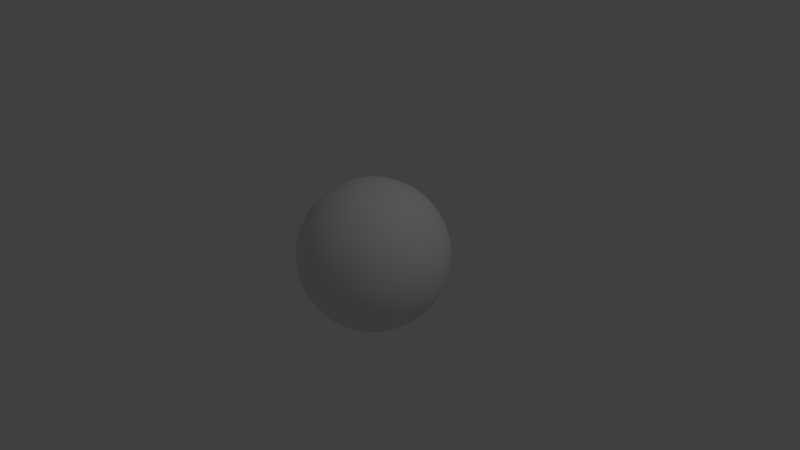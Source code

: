 # Source: earth.blend  (saved by Blender 2.69.0; exported with 4.5.12 LTS)
import bpy
from mathutils import Matrix  # noqa: F401  (used for matrix-valued properties, if any)

bpy.ops.wm.read_factory_settings(use_empty=True)
scene = bpy.context.scene
scene.name = 'Scene'

# ---- collections
col_collection_1 = bpy.data.collections.new('Collection 1'); scene.collection.children.link(col_collection_1)

# ---- materials (node trees are filled in below, after node groups)
mat_material_001 = bpy.data.materials.new('Material.001')
mat_material_001.alpha_threshold = 0.0
mat_material_001.use_transparent_shadow = False
mat_material_001.roughness = 0.5
mat_material_001.line_color = (0.0, 0.0, 0.0, 1.0)

# ---- material node trees

# ---- world
world_world = bpy.data.worlds.new('World'); scene.world = world_world
world_world.color = (0.05088, 0.05088, 0.05088)
world_world.use_sun_shadow = False
world_world.sun_shadow_jitter_overblur = 0.0
world_world.cycles.sampling_method = 'MANUAL'
world_world.cycles.sample_map_resolution = 256

# ---- cameras
cam_camera = bpy.data.cameras.new('Camera')
cam_camera.clip_end = 100.0
cam_camera.lens = 35.0
cam_camera.sensor_width = 32.0
cam_camera.sensor_height = 18.0
cam_camera.ortho_scale = 7.314
cam_camera.dof.focus_distance = 0.0
cam_camera.dof.aperture_fstop = 128.0

# ---- lights
light_lamp = bpy.data.lights.new('Lamp', 'POINT')
light_lamp.transmission_factor = 0.0
light_lamp.cutoff_distance = 30.0
light_lamp.energy = 100.0
light_lamp.shadow_buffer_clip_start = 1.001
light_lamp.shadow_soft_size = 0.1
light_lamp.shadow_maximum_resolution = 0.006
light_lamp.use_absolute_resolution = True
light_lamp.cycles.use_multiple_importance_sampling = False

# ---- meshes
me_sphere = bpy.data.meshes.new('Sphere')
me_sphere.from_pydata([(-0.1951, 0.0, 0.9808), (-0.3827, 0.0, 0.9239), (-0.5556, 0.0, 0.8315), (-0.7071, 0.0, 0.7071), (-0.8315, 0.0, 0.5556), (-0.9239, 0.0, 0.3827), (-0.9808, 0.0, 0.1951), (-1.0, 0.0, 7.55e-08), (-0.9808, 0.0, -0.1951), (-0.9239, 0.0, -0.3827), (-0.8315, 0.0, -0.5556), (-0.7071, 0.0, -0.7071), (-0.5556, 0.0, -0.8315), (-0.3827, 0.0, -0.9239), (-0.1951, 0.0, -0.9808), (-0.1913, 0.03806, 0.9808), (-0.3753, 0.07466, 0.9239), (-0.5449, 0.1084, 0.8315), (-0.6935, 0.1379, 0.7071), (-0.8155, 0.1622, 0.5556), (-0.9061, 0.1802, 0.3827), (-0.9619, 0.1913, 0.1951), (-0.9808, 0.1951, 7.55e-08), (-0.9619, 0.1913, -0.1951), (-0.9061, 0.1802, -0.3827), (-0.8155, 0.1622, -0.5556), (-0.6935, 0.1379, -0.7071), (-0.5449, 0.1084, -0.8315), (-0.3753, 0.07466, -0.9239), (-0.1913, 0.03806, -0.9808), (-0.1802, 0.07466, 0.9808), (-0.3536, 0.1464, 0.9239), (-0.5133, 0.2126, 0.8315), (-0.6533, 0.2706, 0.7071), (-0.7682, 0.3182, 0.5556), (-0.8536, 0.3536, 0.3827), (-0.9061, 0.3753, 0.1951), (-0.9239, 0.3827, 7.55e-08), (-0.9061, 0.3753, -0.1951), (-0.8536, 0.3536, -0.3827), (-0.7682, 0.3182, -0.5556), (-0.6533, 0.2706, -0.7071), (-0.5133, 0.2126, -0.8315), (-0.3536, 0.1464, -0.9239), (-0.1802, 0.07466, -0.9808), (-0.1622, 0.1084, 0.9808), (-0.3182, 0.2126, 0.9239), (-0.4619, 0.3087, 0.8315), (-0.5879, 0.3928, 0.7071), (-0.6913, 0.4619, 0.5556), (-0.7682, 0.5133, 0.3827), (-0.8155, 0.5449, 0.1951), (-0.8315, 0.5556, 7.55e-08), (-0.8155, 0.5449, -0.1951), (-0.7682, 0.5133, -0.3827), (-0.6913, 0.4619, -0.5556), (-0.5879, 0.3928, -0.7071), (-0.4619, 0.3087, -0.8315), (-0.3182, 0.2126, -0.9239), (-0.1622, 0.1084, -0.9808), (-0.1379, 0.1379, 0.9808), (-0.2706, 0.2706, 0.9239), (-0.3928, 0.3928, 0.8315), (-0.5, 0.5, 0.7071), (-0.5879, 0.5879, 0.5556), (-0.6533, 0.6533, 0.3827), (-0.6935, 0.6935, 0.1951), (-0.7071, 0.7071, 7.55e-08), (-0.6935, 0.6935, -0.1951), (-0.6533, 0.6533, -0.3827), (-0.5879, 0.5879, -0.5556), (-0.5, 0.5, -0.7071), (-0.3928, 0.3928, -0.8315), (-0.2706, 0.2706, -0.9239), (-0.1379, 0.1379, -0.9808), (-0.1084, 0.1622, 0.9808), (-0.2126, 0.3182, 0.9239), (-0.3087, 0.4619, 0.8315), (-0.3928, 0.5879, 0.7071), (-0.4619, 0.6913, 0.5556), (-0.5133, 0.7682, 0.3827), (-0.5449, 0.8155, 0.1951), (-0.5556, 0.8315, 7.55e-08), (-0.5449, 0.8155, -0.1951), (-0.5133, 0.7682, -0.3827), (-0.4619, 0.6913, -0.5556), (-0.3928, 0.5879, -0.7071), (-0.3087, 0.4619, -0.8315), (-0.2126, 0.3182, -0.9239), (-0.1084, 0.1622, -0.9808), (-0.07466, 0.1802, 0.9808), (-0.1464, 0.3536, 0.9239), (-0.2126, 0.5133, 0.8315), (-0.2706, 0.6533, 0.7071), (-0.3182, 0.7682, 0.5556), (-0.3536, 0.8536, 0.3827), (-0.3753, 0.9061, 0.1951), (-0.3827, 0.9239, 7.55e-08), (-0.3753, 0.9061, -0.1951), (-0.3536, 0.8536, -0.3827), (-0.3182, 0.7682, -0.5556), (-0.2706, 0.6533, -0.7071), (-0.2126, 0.5133, -0.8315), (-0.1464, 0.3536, -0.9239), (-0.07466, 0.1802, -0.9808), (-0.03806, 0.1913, 0.9808), (-0.07466, 0.3753, 0.9239), (-0.1084, 0.5449, 0.8315), (-0.1379, 0.6935, 0.7071), (-0.1622, 0.8155, 0.5556), (-0.1802, 0.9061, 0.3827), (-0.1913, 0.9619, 0.1951), (-0.1951, 0.9808, 7.55e-08), (-0.1913, 0.9619, -0.1951), (-0.1802, 0.9061, -0.3827), (-0.1622, 0.8155, -0.5556), (-0.1379, 0.6935, -0.7071), (-0.1084, 0.5449, -0.8315), (-0.07466, 0.3753, -0.9239), (-0.03806, 0.1913, -0.9808), (3.266e-07, 0.1951, 0.9808), (3.192e-07, 0.3827, 0.9239), (3.117e-07, 0.5556, 0.8315), (3.192e-07, 0.7071, 0.7071), (3.341e-07, 0.8315, 0.5556), (2.745e-07, 0.9239, 0.3827), (3.937e-07, 0.9808, 0.1951), (3.788e-07, 1.0, 7.55e-08), (3.937e-07, 0.9808, -0.1951), (2.298e-07, 0.9239, -0.3827), (3.341e-07, 0.8315, -0.5556), (3.192e-07, 0.7071, -0.7071), (3.415e-07, 0.5556, -0.8315), (3.043e-07, 0.3827, -0.9239), (3.08e-07, 0.1951, -0.9808), (0.03806, 0.1913, 0.9808), (0.07466, 0.3753, 0.9239), (0.1084, 0.5449, 0.8315), (0.138, 0.6935, 0.7071), (0.1622, 0.8155, 0.5556), (0.1802, 0.9061, 0.3827), (0.1913, 0.9619, 0.1951), (0.1951, 0.9808, 7.55e-08), (0.1913, 0.9619, -0.1951), (0.1802, 0.9061, -0.3827), (0.1622, 0.8155, -0.5556), (0.138, 0.6935, -0.7071), (0.1084, 0.5449, -0.8315), (0.07466, 0.3753, -0.9239), (0.03806, 0.1913, -0.9808), (0.07466, 0.1802, 0.9808), (0.1464, 0.3536, 0.9239), (0.2126, 0.5133, 0.8315), (0.2706, 0.6533, 0.7071), (0.3182, 0.7682, 0.5556), (0.3536, 0.8536, 0.3827), (0.3753, 0.9061, 0.1951), (0.3827, 0.9239, 7.55e-08), (0.3753, 0.9061, -0.1951), (0.3536, 0.8536, -0.3827), (0.3182, 0.7682, -0.5556), (0.2706, 0.6533, -0.7071), (0.2126, 0.5133, -0.8315), (0.1464, 0.3536, -0.9239), (0.07466, 0.1802, -0.9808), (0.1084, 0.1622, 0.9808), (0.2126, 0.3182, 0.9239), (0.3087, 0.4619, 0.8315), (0.3928, 0.5879, 0.7071), (0.4619, 0.6913, 0.5556), (0.5133, 0.7682, 0.3827), (0.5449, 0.8155, 0.1951), (0.5556, 0.8315, 7.55e-08), (0.5449, 0.8155, -0.1951), (0.5133, 0.7682, -0.3827), (0.4619, 0.6913, -0.5556), (0.3928, 0.5879, -0.7071), (0.3087, 0.4619, -0.8315), (0.2126, 0.3182, -0.9239), (0.1084, 0.1622, -0.9808), (0.138, 0.1379, 0.9808), (0.2706, 0.2706, 0.9239), (0.3928, 0.3928, 0.8315), (0.5, 0.5, 0.7071), (0.5879, 0.5879, 0.5556), (0.6533, 0.6533, 0.3827), (0.6935, 0.6935, 0.1951), (0.7071, 0.7071, 7.55e-08), (0.6935, 0.6935, -0.1951), (0.6533, 0.6533, -0.3827), (0.5879, 0.5879, -0.5556), (0.5, 0.5, -0.7071), (0.3928, 0.3928, -0.8315), (0.2706, 0.2706, -0.9239), (0.138, 0.1379, -0.9808), (0.1622, 0.1084, 0.9808), (0.3182, 0.2126, 0.9239), (0.4619, 0.3087, 0.8315), (0.5879, 0.3928, 0.7071), (0.6913, 0.4619, 0.5556), (0.7682, 0.5133, 0.3827), (0.8155, 0.5449, 0.1951), (0.8315, 0.5556, 7.55e-08), (0.8155, 0.5449, -0.1951), (0.7682, 0.5133, -0.3827), (0.6913, 0.4619, -0.5556), (0.5879, 0.3928, -0.7071), (0.4619, 0.3087, -0.8315), (0.3182, 0.2126, -0.9239), (0.1622, 0.1084, -0.9808), (0.1802, 0.07466, 0.9808), (0.3536, 0.1464, 0.9239), (0.5133, 0.2126, 0.8315), (0.6533, 0.2706, 0.7071), (0.7682, 0.3182, 0.5556), (0.8536, 0.3536, 0.3827), (0.9061, 0.3753, 0.1951), (0.9239, 0.3827, 7.55e-08), (0.9061, 0.3753, -0.1951), (0.8536, 0.3536, -0.3827), (0.7682, 0.3182, -0.5556), (0.6533, 0.2706, -0.7071), (0.5133, 0.2126, -0.8315), (0.3536, 0.1464, -0.9239), (0.1802, 0.07466, -0.9808), (0.1913, 0.03806, 0.9808), (0.3753, 0.07466, 0.9239), (0.5449, 0.1084, 0.8315), (0.6935, 0.1379, 0.7071), (0.8155, 0.1622, 0.5556), (0.9061, 0.1802, 0.3827), (0.9619, 0.1913, 0.1951), (0.9808, 0.1951, 7.55e-08), (0.9619, 0.1913, -0.1951), (0.9061, 0.1802, -0.3827), (0.8155, 0.1622, -0.5556), (0.6935, 0.1379, -0.7071), (0.5449, 0.1084, -0.8315), (0.3753, 0.07466, -0.9239), (0.1913, 0.03806, -0.9808), (0.1951, -7.212e-09, 0.9808), (0.3827, 4.122e-08, 0.9239), (0.5556, 2.632e-08, 0.8315), (0.7071, -2.584e-08, 0.7071), (0.8315, -8.544e-08, 0.5556), (0.9239, 6.357e-08, 0.3827), (0.9808, -8.544e-08, 0.1951), (1.0, -1.003e-07, 7.55e-08), (0.9808, -8.544e-08, -0.1951), (0.9239, 6.357e-08, -0.3827), (0.8315, -8.544e-08, -0.5556), (0.7071, -2.584e-08, -0.7071), (0.5556, -1.094e-08, -0.8315), (0.3827, 3.964e-09, -0.9239), (0.1951, 3.964e-09, -0.9808), (0.1913, -0.03806, 0.9808), (0.3753, -0.07466, 0.9239), (0.5449, -0.1084, 0.8315), (0.6935, -0.1379, 0.7071), (0.8155, -0.1622, 0.5556), (0.9061, -0.1802, 0.3827), (0.9619, -0.1913, 0.1951), (0.9808, -0.1951, 7.55e-08), (0.9619, -0.1913, -0.1951), (0.9061, -0.1802, -0.3827), (0.8155, -0.1622, -0.5556), (0.6935, -0.1379, -0.7071), (0.5449, -0.1084, -0.8315), (0.3753, -0.07466, -0.9239), (0.1913, -0.03806, -0.9808), (0.1802, -0.07466, 0.9808), (0.3536, -0.1464, 0.9239), (0.5133, -0.2126, 0.8315), (0.6533, -0.2706, 0.7071), (0.7682, -0.3182, 0.5556), (0.8536, -0.3536, 0.3827), (0.9061, -0.3753, 0.1951), (0.9239, -0.3827, 7.55e-08), (0.9061, -0.3753, -0.1951), (0.8536, -0.3536, -0.3827), (0.7682, -0.3182, -0.5556), (0.6533, -0.2706, -0.7071), (0.5133, -0.2126, -0.8315), (0.3536, -0.1464, -0.9239), (0.1802, -0.07466, -0.9808), (0.1622, -0.1084, 0.9808), (0.3182, -0.2126, 0.9239), (0.4619, -0.3087, 0.8315), (0.5879, -0.3928, 0.7071), (0.6913, -0.4619, 0.5556), (0.7682, -0.5133, 0.3827), (0.8155, -0.5449, 0.1951), (0.8315, -0.5556, 7.55e-08), (0.8155, -0.5449, -0.1951), (0.7682, -0.5133, -0.3827), (0.6913, -0.4619, -0.5556), (0.5879, -0.3928, -0.7071), (0.4619, -0.3087, -0.8315), (0.3182, -0.2126, -0.9239), (0.1622, -0.1084, -0.9808), (0.138, -0.1379, 0.9808), (0.2706, -0.2706, 0.9239), (0.3928, -0.3928, 0.8315), (0.5, -0.5, 0.7071), (0.5879, -0.5879, 0.5556), (0.6533, -0.6533, 0.3827), (0.6935, -0.6935, 0.1951), (0.7071, -0.7071, 7.55e-08), (0.6935, -0.6935, -0.1951), (0.6533, -0.6533, -0.3827), (0.5879, -0.5879, -0.5556), (0.5, -0.5, -0.7071), (0.3928, -0.3928, -0.8315), (0.2706, -0.2706, -0.9239), (0.1379, -0.1379, -0.9808), (0.1084, -0.1622, 0.9808), (0.2126, -0.3182, 0.9239), (0.3087, -0.4619, 0.8315), (0.3928, -0.5879, 0.7071), (0.4619, -0.6913, 0.5556), (0.5133, -0.7682, 0.3827), (0.5449, -0.8155, 0.1951), (0.5556, -0.8315, 7.55e-08), (0.5449, -0.8155, -0.1951), (0.5133, -0.7682, -0.3827), (0.4619, -0.6913, -0.5556), (0.3928, -0.5879, -0.7071), (0.3087, -0.4619, -0.8315), (0.2126, -0.3182, -0.9239), (0.1084, -0.1622, -0.9808), (3.258e-07, 0.0, -1.0), (0.07466, -0.1802, 0.9808), (0.1464, -0.3536, 0.9239), (0.2126, -0.5133, 0.8315), (0.2706, -0.6533, 0.7071), (0.3182, -0.7682, 0.5556), (0.3536, -0.8536, 0.3827), (0.3753, -0.9061, 0.1951), (0.3827, -0.9239, 7.55e-08), (0.3753, -0.9061, -0.1951), (0.3536, -0.8536, -0.3827), (0.3182, -0.7682, -0.5556), (0.2706, -0.6533, -0.7071), (0.2126, -0.5133, -0.8315), (0.1464, -0.3536, -0.9239), (0.07466, -0.1802, -0.9808), (0.03806, -0.1913, 0.9808), (0.07466, -0.3753, 0.9239), (0.1084, -0.5449, 0.8315), (0.1379, -0.6935, 0.7071), (0.1622, -0.8155, 0.5556), (0.1802, -0.9061, 0.3827), (0.1913, -0.9619, 0.1951), (0.1951, -0.9808, 7.55e-08), (0.1913, -0.9619, -0.1951), (0.1802, -0.9061, -0.3827), (0.1622, -0.8155, -0.5556), (0.1379, -0.6935, -0.7071), (0.1084, -0.5449, -0.8315), (0.07466, -0.3753, -0.9239), (0.03806, -0.1913, -0.9808), (3.117e-07, -0.1951, 0.9808), (2.819e-07, -0.3827, 0.9239), (2.819e-07, -0.5556, 0.8315), (1.851e-07, -0.7071, 0.7071), (1.404e-07, -0.8315, 0.5556), (3.192e-07, -0.9239, 0.3827), (9.567e-08, -0.9808, 0.1951), (1.404e-07, -1.0, 7.55e-08), (9.567e-08, -0.9808, -0.1951), (3.192e-07, -0.9239, -0.3827), (1.404e-07, -0.8315, -0.5556), (1.851e-07, -0.7071, -0.7071), (2.596e-07, -0.5556, -0.8315), (2.521e-07, -0.3827, -0.9239), (3.155e-07, -0.1951, -0.9808), (-0.03806, -0.1913, 0.9808), (-0.07466, -0.3753, 0.9239), (-0.1084, -0.5449, 0.8315), (-0.1379, -0.6935, 0.7071), (-0.1622, -0.8155, 0.5556), (-0.1802, -0.9061, 0.3827), (-0.1913, -0.9619, 0.1951), (-0.1951, -0.9808, 7.55e-08), (-0.1913, -0.9619, -0.1951), (-0.1802, -0.9061, -0.3827), (-0.1622, -0.8155, -0.5556), (-0.1379, -0.6935, -0.7071), (-0.1084, -0.5449, -0.8315), (-0.07466, -0.3753, -0.9239), (-0.03806, -0.1913, -0.9808), (-0.07466, -0.1802, 0.9808), (-0.1464, -0.3536, 0.9239), (-0.2126, -0.5133, 0.8315), (-0.2706, -0.6533, 0.7071), (-0.3182, -0.7682, 0.5556), (-0.3536, -0.8536, 0.3827), (-0.3753, -0.9061, 0.1951), (-0.3827, -0.9239, 7.55e-08), (-0.3753, -0.9061, -0.1951), (-0.3536, -0.8536, -0.3827), (-0.3182, -0.7682, -0.5556), (-0.2706, -0.6533, -0.7071), (-0.2126, -0.5133, -0.8315), (-0.1464, -0.3536, -0.9239), (-0.07466, -0.1802, -0.9808), (-0.1084, -0.1622, 0.9808), (-0.2126, -0.3182, 0.9239), (-0.3087, -0.4619, 0.8315), (-0.3928, -0.5879, 0.7071), (-0.4619, -0.6913, 0.5556), (-0.5133, -0.7682, 0.3827), (-0.5449, -0.8155, 0.1951), (-0.5556, -0.8315, 7.55e-08), (-0.5449, -0.8155, -0.1951), (-0.5133, -0.7682, -0.3827), (-0.4619, -0.6913, -0.5556), (-0.3928, -0.5879, -0.7071), (-0.3087, -0.4619, -0.8315), (-0.2126, -0.3182, -0.9239), (-0.1084, -0.1622, -0.9808), (-0.1379, -0.1379, 0.9808), (-0.2706, -0.2706, 0.9239), (-0.3928, -0.3928, 0.8315), (-0.5, -0.5, 0.7071), (-0.5879, -0.5879, 0.5556), (-0.6533, -0.6533, 0.3827), (-0.6935, -0.6935, 0.1951), (-0.7071, -0.7071, 7.55e-08), (-0.6935, -0.6935, -0.1951), (-0.6533, -0.6533, -0.3827), (-0.5879, -0.5879, -0.5556), (-0.5, -0.5, -0.7071), (-0.3928, -0.3928, -0.8315), (-0.2706, -0.2706, -0.9239), (-0.1379, -0.1379, -0.9808), (-0.1622, -0.1084, 0.9808), (-0.3182, -0.2126, 0.9239), (-0.4619, -0.3087, 0.8315), (-0.5879, -0.3928, 0.7071), (-0.6913, -0.4619, 0.5556), (-0.7682, -0.5133, 0.3827), (-0.8155, -0.5449, 0.1951), (-0.8315, -0.5556, 7.55e-08), (-0.8155, -0.5449, -0.1951), (-0.7682, -0.5133, -0.3827), (-0.6913, -0.4619, -0.5556), (-0.5879, -0.3928, -0.7071), (-0.4619, -0.3087, -0.8315), (-0.3182, -0.2126, -0.9239), (-0.1622, -0.1084, -0.9808), (2.48e-08, -1.247e-07, 1.0), (-0.1802, -0.07466, 0.9808), (-0.3536, -0.1464, 0.9239), (-0.5133, -0.2126, 0.8315), (-0.6533, -0.2706, 0.7071), (-0.7682, -0.3182, 0.5556), (-0.8536, -0.3536, 0.3827), (-0.9061, -0.3753, 0.1951), (-0.9239, -0.3827, 7.55e-08), (-0.9061, -0.3753, -0.1951), (-0.8536, -0.3536, -0.3827), (-0.7682, -0.3182, -0.5556), (-0.6533, -0.2706, -0.7071), (-0.5133, -0.2126, -0.8315), (-0.3536, -0.1464, -0.9239), (-0.1802, -0.07466, -0.9808), (-0.1913, -0.03806, 0.9808), (-0.3753, -0.07466, 0.9239), (-0.5449, -0.1084, 0.8315), (-0.6935, -0.1379, 0.7071), (-0.8155, -0.1622, 0.5556), (-0.9061, -0.1802, 0.3827), (-0.9619, -0.1913, 0.1951), (-0.9808, -0.1951, 7.55e-08), (-0.9619, -0.1913, -0.1951), (-0.9061, -0.1802, -0.3827), (-0.8155, -0.1622, -0.5556), (-0.6935, -0.1379, -0.7071), (-0.5449, -0.1084, -0.8315), (-0.3753, -0.07466, -0.9239), (-0.1913, -0.03806, -0.9808)], [], [(10, 9, 24, 25), (8, 7, 22, 23), (6, 5, 20, 21), (4, 3, 18, 19), (2, 1, 16, 17), (13, 12, 27, 28), (11, 10, 25, 26), (9, 8, 23, 24), (7, 6, 21, 22), (5, 4, 19, 20), (3, 2, 17, 18), (14, 13, 28, 29), (1, 0, 15, 16), (12, 11, 26, 27), (20, 19, 34, 35), (18, 17, 32, 33), (29, 28, 43, 44), (16, 15, 30, 31), (27, 26, 41, 42), (25, 24, 39, 40), (23, 22, 37, 38), (21, 20, 35, 36), (19, 18, 33, 34), (17, 16, 31, 32), (28, 27, 42, 43), (26, 25, 40, 41), (24, 23, 38, 39), (22, 21, 36, 37), (35, 34, 49, 50), (33, 32, 47, 48), (44, 43, 58, 59), (31, 30, 45, 46), (42, 41, 56, 57), (40, 39, 54, 55), (38, 37, 52, 53), (36, 35, 50, 51), (34, 33, 48, 49), (32, 31, 46, 47), (43, 42, 57, 58), (41, 40, 55, 56), (39, 38, 53, 54), (37, 36, 51, 52), (50, 49, 64, 65), (48, 47, 62, 63), (59, 58, 73, 74), (46, 45, 60, 61), (57, 56, 71, 72), (55, 54, 69, 70), (53, 52, 67, 68), (51, 50, 65, 66), (49, 48, 63, 64), (47, 46, 61, 62), (58, 57, 72, 73), (56, 55, 70, 71), (54, 53, 68, 69), (52, 51, 66, 67), (65, 64, 79, 80), (63, 62, 77, 78), (74, 73, 88, 89), (61, 60, 75, 76), (72, 71, 86, 87), (70, 69, 84, 85), (68, 67, 82, 83), (66, 65, 80, 81), (64, 63, 78, 79), (62, 61, 76, 77), (73, 72, 87, 88), (71, 70, 85, 86), (69, 68, 83, 84), (67, 66, 81, 82), (80, 79, 94, 95), (78, 77, 92, 93), (89, 88, 103, 104), (76, 75, 90, 91), (87, 86, 101, 102), (85, 84, 99, 100), (83, 82, 97, 98), (81, 80, 95, 96), (79, 78, 93, 94), (77, 76, 91, 92), (88, 87, 102, 103), (86, 85, 100, 101), (84, 83, 98, 99), (82, 81, 96, 97), (95, 94, 109, 110), (93, 92, 107, 108), (104, 103, 118, 119), (91, 90, 105, 106), (102, 101, 116, 117), (100, 99, 114, 115), (98, 97, 112, 113), (96, 95, 110, 111), (94, 93, 108, 109), (92, 91, 106, 107), (103, 102, 117, 118), (101, 100, 115, 116), (99, 98, 113, 114), (97, 96, 111, 112), (110, 109, 124, 125), (108, 107, 122, 123), (119, 118, 133, 134), (106, 105, 120, 121), (117, 116, 131, 132), (115, 114, 129, 130), (113, 112, 127, 128), (111, 110, 125, 126), (109, 108, 123, 124), (107, 106, 121, 122), (118, 117, 132, 133), (116, 115, 130, 131), (114, 113, 128, 129), (112, 111, 126, 127), (125, 124, 139, 140), (123, 122, 137, 138), (134, 133, 148, 149), (121, 120, 135, 136), (132, 131, 146, 147), (130, 129, 144, 145), (128, 127, 142, 143), (126, 125, 140, 141), (124, 123, 138, 139), (122, 121, 136, 137), (133, 132, 147, 148), (131, 130, 145, 146), (129, 128, 143, 144), (127, 126, 141, 142), (140, 139, 154, 155), (138, 137, 152, 153), (149, 148, 163, 164), (136, 135, 150, 151), (147, 146, 161, 162), (145, 144, 159, 160), (143, 142, 157, 158), (141, 140, 155, 156), (139, 138, 153, 154), (137, 136, 151, 152), (148, 147, 162, 163), (146, 145, 160, 161), (144, 143, 158, 159), (142, 141, 156, 157), (155, 154, 169, 170), (153, 152, 167, 168), (164, 163, 178, 179), (151, 150, 165, 166), (162, 161, 176, 177), (160, 159, 174, 175), (158, 157, 172, 173), (156, 155, 170, 171), (154, 153, 168, 169), (152, 151, 166, 167), (163, 162, 177, 178), (161, 160, 175, 176), (159, 158, 173, 174), (157, 156, 171, 172), (170, 169, 184, 185), (168, 167, 182, 183), (179, 178, 193, 194), (166, 165, 180, 181), (177, 176, 191, 192), (175, 174, 189, 190), (173, 172, 187, 188), (171, 170, 185, 186), (169, 168, 183, 184), (167, 166, 181, 182), (178, 177, 192, 193), (176, 175, 190, 191), (174, 173, 188, 189), (172, 171, 186, 187), (185, 184, 199, 200), (183, 182, 197, 198), (194, 193, 208, 209), (181, 180, 195, 196), (192, 191, 206, 207), (190, 189, 204, 205), (188, 187, 202, 203), (186, 185, 200, 201), (184, 183, 198, 199), (182, 181, 196, 197), (193, 192, 207, 208), (191, 190, 205, 206), (189, 188, 203, 204), (187, 186, 201, 202), (200, 199, 214, 215), (198, 197, 212, 213), (209, 208, 223, 224), (196, 195, 210, 211), (207, 206, 221, 222), (205, 204, 219, 220), (203, 202, 217, 218), (201, 200, 215, 216), (199, 198, 213, 214), (197, 196, 211, 212), (208, 207, 222, 223), (206, 205, 220, 221), (204, 203, 218, 219), (202, 201, 216, 217), (215, 214, 229, 230), (213, 212, 227, 228), (224, 223, 238, 239), (211, 210, 225, 226), (222, 221, 236, 237), (220, 219, 234, 235), (218, 217, 232, 233), (216, 215, 230, 231), (214, 213, 228, 229), (212, 211, 226, 227), (223, 222, 237, 238), (221, 220, 235, 236), (219, 218, 233, 234), (217, 216, 231, 232), (230, 229, 244, 245), (228, 227, 242, 243), (239, 238, 253, 254), (226, 225, 240, 241), (237, 236, 251, 252), (235, 234, 249, 250), (233, 232, 247, 248), (231, 230, 245, 246), (229, 228, 243, 244), (227, 226, 241, 242), (238, 237, 252, 253), (236, 235, 250, 251), (234, 233, 248, 249), (232, 231, 246, 247), (245, 244, 259, 260), (243, 242, 257, 258), (254, 253, 268, 269), (241, 240, 255, 256), (252, 251, 266, 267), (250, 249, 264, 265), (248, 247, 262, 263), (246, 245, 260, 261), (244, 243, 258, 259), (242, 241, 256, 257), (253, 252, 267, 268), (251, 250, 265, 266), (249, 248, 263, 264), (247, 246, 261, 262), (260, 259, 274, 275), (258, 257, 272, 273), (269, 268, 283, 284), (256, 255, 270, 271), (267, 266, 281, 282), (265, 264, 279, 280), (263, 262, 277, 278), (261, 260, 275, 276), (259, 258, 273, 274), (257, 256, 271, 272), (268, 267, 282, 283), (266, 265, 280, 281), (264, 263, 278, 279), (262, 261, 276, 277), (275, 274, 289, 290), (273, 272, 287, 288), (284, 283, 298, 299), (271, 270, 285, 286), (282, 281, 296, 297), (280, 279, 294, 295), (278, 277, 292, 293), (276, 275, 290, 291), (274, 273, 288, 289), (272, 271, 286, 287), (283, 282, 297, 298), (281, 280, 295, 296), (279, 278, 293, 294), (277, 276, 291, 292), (290, 289, 304, 305), (288, 287, 302, 303), (299, 298, 313, 314), (286, 285, 300, 301), (297, 296, 311, 312), (295, 294, 309, 310), (293, 292, 307, 308), (291, 290, 305, 306), (289, 288, 303, 304), (287, 286, 301, 302), (298, 297, 312, 313), (296, 295, 310, 311), (294, 293, 308, 309), (292, 291, 306, 307), (305, 304, 319, 320), (303, 302, 317, 318), (314, 313, 328, 329), (301, 300, 315, 316), (312, 311, 326, 327), (310, 309, 324, 325), (308, 307, 322, 323), (306, 305, 320, 321), (304, 303, 318, 319), (302, 301, 316, 317), (313, 312, 327, 328), (311, 310, 325, 326), (309, 308, 323, 324), (307, 306, 321, 322), (320, 319, 335, 336), (318, 317, 333, 334), (329, 328, 344, 345), (316, 315, 331, 332), (327, 326, 342, 343), (325, 324, 340, 341), (323, 322, 338, 339), (321, 320, 336, 337), (319, 318, 334, 335), (317, 316, 332, 333), (328, 327, 343, 344), (326, 325, 341, 342), (324, 323, 339, 340), (322, 321, 337, 338), (336, 335, 350, 351), (334, 333, 348, 349), (345, 344, 359, 360), (332, 331, 346, 347), (343, 342, 357, 358), (341, 340, 355, 356), (339, 338, 353, 354), (337, 336, 351, 352), (335, 334, 349, 350), (333, 332, 347, 348), (344, 343, 358, 359), (342, 341, 356, 357), (340, 339, 354, 355), (338, 337, 352, 353), (351, 350, 365, 366), (349, 348, 363, 364), (360, 359, 374, 375), (347, 346, 361, 362), (358, 357, 372, 373), (356, 355, 370, 371), (354, 353, 368, 369), (352, 351, 366, 367), (350, 349, 364, 365), (348, 347, 362, 363), (359, 358, 373, 374), (357, 356, 371, 372), (355, 354, 369, 370), (353, 352, 367, 368), (366, 365, 380, 381), (364, 363, 378, 379), (375, 374, 389, 390), (362, 361, 376, 377), (373, 372, 387, 388), (371, 370, 385, 386), (369, 368, 383, 384), (367, 366, 381, 382), (365, 364, 379, 380), (363, 362, 377, 378), (374, 373, 388, 389), (372, 371, 386, 387), (370, 369, 384, 385), (368, 367, 382, 383), (381, 380, 395, 396), (379, 378, 393, 394), (390, 389, 404, 405), (377, 376, 391, 392), (388, 387, 402, 403), (386, 385, 400, 401), (384, 383, 398, 399), (382, 381, 396, 397), (380, 379, 394, 395), (378, 377, 392, 393), (389, 388, 403, 404), (387, 386, 401, 402), (385, 384, 399, 400), (383, 382, 397, 398), (396, 395, 410, 411), (394, 393, 408, 409), (405, 404, 419, 420), (392, 391, 406, 407), (403, 402, 417, 418), (401, 400, 415, 416), (399, 398, 413, 414), (397, 396, 411, 412), (395, 394, 409, 410), (393, 392, 407, 408), (404, 403, 418, 419), (402, 401, 416, 417), (400, 399, 414, 415), (398, 397, 412, 413), (411, 410, 425, 426), (409, 408, 423, 424), (420, 419, 434, 435), (407, 406, 421, 422), (418, 417, 432, 433), (416, 415, 430, 431), (414, 413, 428, 429), (412, 411, 426, 427), (410, 409, 424, 425), (408, 407, 422, 423), (419, 418, 433, 434), (417, 416, 431, 432), (415, 414, 429, 430), (413, 412, 427, 428), (426, 425, 440, 441), (424, 423, 438, 439), (435, 434, 449, 450), (422, 421, 436, 437), (433, 432, 447, 448), (431, 430, 445, 446), (429, 428, 443, 444), (427, 426, 441, 442), (425, 424, 439, 440), (423, 422, 437, 438), (434, 433, 448, 449), (432, 431, 446, 447), (430, 429, 444, 445), (428, 427, 442, 443), (441, 440, 456, 457), (439, 438, 454, 455), (450, 449, 465, 466), (437, 436, 452, 453), (448, 447, 463, 464), (446, 445, 461, 462), (444, 443, 459, 460), (442, 441, 457, 458), (440, 439, 455, 456), (438, 437, 453, 454), (449, 448, 464, 465), (447, 446, 462, 463), (445, 444, 460, 461), (443, 442, 458, 459), (457, 456, 471, 472), (455, 454, 469, 470), (466, 465, 480, 481), (453, 452, 467, 468), (464, 463, 478, 479), (462, 461, 476, 477), (460, 459, 474, 475), (458, 457, 472, 473), (456, 455, 470, 471), (454, 453, 468, 469), (465, 464, 479, 480), (463, 462, 477, 478), (461, 460, 475, 476), (459, 458, 473, 474), (330, 14, 29), (0, 451, 15), (330, 29, 44), (15, 451, 30), (330, 44, 59), (30, 451, 45), (330, 59, 74), (45, 451, 60), (330, 74, 89), (60, 451, 75), (330, 89, 104), (75, 451, 90), (330, 104, 119), (90, 451, 105), (330, 119, 134), (105, 451, 120), (330, 134, 149), (120, 451, 135), (330, 149, 164), (135, 451, 150), (330, 164, 179), (150, 451, 165), (330, 179, 194), (165, 451, 180), (330, 194, 209), (180, 451, 195), (330, 209, 224), (195, 451, 210), (330, 224, 239), (210, 451, 225), (330, 239, 254), (225, 451, 240), (330, 254, 269), (240, 451, 255), (330, 269, 284), (255, 451, 270), (330, 284, 299), (270, 451, 285), (330, 299, 314), (285, 451, 300), (330, 314, 329), (300, 451, 315), (330, 329, 345), (315, 451, 331), (330, 345, 360), (331, 451, 346), (330, 360, 375), (346, 451, 361), (330, 375, 390), (361, 451, 376), (330, 390, 405), (376, 451, 391), (330, 405, 420), (391, 451, 406), (330, 420, 435), (406, 451, 421), (330, 435, 450), (421, 451, 436), (330, 450, 466), (436, 451, 452), (330, 466, 481), (452, 451, 467), (472, 471, 4, 5), (470, 469, 2, 3), (481, 480, 13, 14), (468, 467, 0, 1), (479, 478, 11, 12), (477, 476, 9, 10), (475, 474, 7, 8), (473, 472, 5, 6), (471, 470, 3, 4), (330, 481, 14), (469, 468, 1, 2), (480, 479, 12, 13), (467, 451, 0), (478, 477, 10, 11), (476, 475, 8, 9), (474, 473, 6, 7)])
me_sphere.polygons.foreach_set('use_smooth', [True] * 512)
_uv = me_sphere.uv_layers.new(name='UVMap')
_uv.uv.foreach_set('vector', [0.1361, 0.4773, 0.107, 0.4713, 0.1126, 0.4152, 0.1405, 0.4326, 0.07366, 0.4643, 0.03414, 0.456, 0.04284, 0.3714, 0.08069, 0.3952, 0.5765, 0.3987, 0.6079, 0.4173, 0.6026, 0.4731, 0.5699, 0.4667, 0.6357, 0.434, 0.6608, 0.449, 0.6575, 0.4839, 0.6315, 0.4788, 0.6839, 0.4629, 0.7058, 0.4758, 0.7042, 0.4927, 0.6815, 0.4885, 0.2084, 0.4918, 0.1859, 0.4874, 0.1884, 0.4621, 0.21, 0.4751, 0.1621, 0.4827, 0.1361, 0.4773, 0.1405, 0.4326, 0.1654, 0.448, 0.107, 0.4713, 0.07366, 0.4643, 0.08069, 0.3952, 0.1126, 0.4152, 0.539, 0.3766, 0.5765, 0.3987, 0.5699, 0.4667, 0.5312, 0.4592, 0.6079, 0.4173, 0.6357, 0.434, 0.6315, 0.4788, 0.6026, 0.4731, 0.6608, 0.449, 0.6839, 0.4629, 0.6815, 0.4885, 0.6575, 0.4839, 0.2301, 0.4958, 0.2084, 0.4918, 0.21, 0.4751, 0.2309, 0.4876, 0.7058, 0.4758, 0.7269, 0.4883, 0.7261, 0.4967, 0.7042, 0.4927, 0.1859, 0.4874, 0.1621, 0.4827, 0.1654, 0.448, 0.1884, 0.4621, 0.6026, 0.4731, 0.6315, 0.4788, 0.6316, 0.5243, 0.6028, 0.5299, 0.6575, 0.4839, 0.6815, 0.4885, 0.6816, 0.5145, 0.6576, 0.5193, 0.2309, 0.4876, 0.21, 0.4751, 0.2132, 0.4594, 0.2325, 0.4797, 0.7042, 0.4927, 0.7261, 0.4967, 0.7262, 0.5052, 0.7043, 0.5098, 0.1884, 0.4621, 0.1654, 0.448, 0.1722, 0.4154, 0.1933, 0.4381, 0.1405, 0.4326, 0.1126, 0.4152, 0.1237, 0.3625, 0.1492, 0.3905, 0.08069, 0.3952, 0.04284, 0.3714, 0.05969, 0.2922, 0.09437, 0.3303, 0.5699, 0.4667, 0.6026, 0.4731, 0.6028, 0.5299, 0.5699, 0.5361, 0.6315, 0.4788, 0.6575, 0.4839, 0.6576, 0.5193, 0.6316, 0.5243, 0.6815, 0.4885, 0.7042, 0.4927, 0.7043, 0.5098, 0.6816, 0.5145, 0.21, 0.4751, 0.1884, 0.4621, 0.1933, 0.4381, 0.2132, 0.4594, 0.1654, 0.448, 0.1405, 0.4326, 0.1492, 0.3905, 0.1722, 0.4154, 0.1126, 0.4152, 0.08069, 0.3952, 0.09437, 0.3303, 0.1237, 0.3625, 0.5312, 0.4592, 0.5699, 0.4667, 0.5699, 0.5361, 0.5312, 0.5434, 0.6028, 0.5299, 0.6316, 0.5243, 0.6362, 0.569, 0.6084, 0.5855, 0.6576, 0.5193, 0.6816, 0.5145, 0.6843, 0.54, 0.6612, 0.554, 0.2325, 0.4797, 0.2132, 0.4594, 0.2179, 0.4452, 0.2348, 0.4727, 0.7043, 0.5098, 0.7262, 0.5052, 0.727, 0.5135, 0.706, 0.5266, 0.1933, 0.4381, 0.1722, 0.4154, 0.1819, 0.386, 0.2004, 0.4166, 0.1492, 0.3905, 0.1237, 0.3625, 0.1396, 0.3152, 0.1619, 0.3526, 0.09437, 0.3303, 0.05969, 0.2922, 0.08395, 0.2213, 0.1141, 0.2722, 0.5699, 0.5361, 0.6028, 0.5299, 0.6084, 0.5855, 0.5766, 0.6043, 0.6316, 0.5243, 0.6576, 0.5193, 0.6612, 0.554, 0.6362, 0.569, 0.6816, 0.5145, 0.7043, 0.5098, 0.706, 0.5266, 0.6843, 0.54, 0.2132, 0.4594, 0.1933, 0.4381, 0.2004, 0.4166, 0.2179, 0.4452, 0.1722, 0.4154, 0.1492, 0.3905, 0.1619, 0.3526, 0.1819, 0.386, 0.1237, 0.3625, 0.09437, 0.3303, 0.1141, 0.2722, 0.1396, 0.3152, 0.5312, 0.5434, 0.5699, 0.5361, 0.5766, 0.6043, 0.5392, 0.6263, 0.6084, 0.5855, 0.6362, 0.569, 0.6449, 0.6111, 0.6192, 0.638, 0.6612, 0.554, 0.6843, 0.54, 0.6893, 0.5639, 0.668, 0.5866, 0.2348, 0.4727, 0.2179, 0.4452, 0.2239, 0.4332, 0.2377, 0.4667, 0.706, 0.5266, 0.727, 0.5135, 0.7287, 0.5214, 0.7094, 0.5424, 0.2004, 0.4166, 0.1819, 0.386, 0.1944, 0.3611, 0.2095, 0.3983, 0.1619, 0.3526, 0.1396, 0.3152, 0.1599, 0.2752, 0.1781, 0.3205, 0.1141, 0.2722, 0.08395, 0.2213, 0.1146, 0.1615, 0.1391, 0.2231, 0.5766, 0.6043, 0.6084, 0.5855, 0.6192, 0.638, 0.5898, 0.6687, 0.6362, 0.569, 0.6612, 0.554, 0.668, 0.5866, 0.6449, 0.6111, 0.6843, 0.54, 0.706, 0.5266, 0.7094, 0.5424, 0.6893, 0.5639, 0.2179, 0.4452, 0.2004, 0.4166, 0.2095, 0.3983, 0.2239, 0.4332, 0.1819, 0.386, 0.1619, 0.3526, 0.1781, 0.3205, 0.1944, 0.3611, 0.1396, 0.3152, 0.1141, 0.2722, 0.1391, 0.2231, 0.1599, 0.2752, 0.5392, 0.6263, 0.5766, 0.6043, 0.5898, 0.6687, 0.5551, 0.7049, 0.6192, 0.638, 0.6449, 0.6111, 0.6576, 0.649, 0.6349, 0.6854, 0.668, 0.5866, 0.6893, 0.5639, 0.6966, 0.5855, 0.6779, 0.616, 0.2377, 0.4667, 0.2239, 0.4332, 0.2309, 0.4237, 0.2412, 0.462, 0.7094, 0.5424, 0.7287, 0.5214, 0.7311, 0.5284, 0.7142, 0.5565, 0.2095, 0.3983, 0.1944, 0.3611, 0.2091, 0.3415, 0.2203, 0.3839, 0.1781, 0.3205, 0.1599, 0.2752, 0.1837, 0.2439, 0.197, 0.2954, 0.1391, 0.2231, 0.1146, 0.1615, 0.1504, 0.1149, 0.1684, 0.1848, 0.5898, 0.6687, 0.6192, 0.638, 0.6349, 0.6854, 0.609, 0.727, 0.6449, 0.6111, 0.668, 0.5866, 0.6779, 0.616, 0.6576, 0.649, 0.6893, 0.5639, 0.7094, 0.5424, 0.7142, 0.5565, 0.6966, 0.5855, 0.2239, 0.4332, 0.2095, 0.3983, 0.2203, 0.3839, 0.2309, 0.4237, 0.1944, 0.3611, 0.1781, 0.3205, 0.197, 0.2954, 0.2091, 0.3415, 0.1599, 0.2752, 0.1391, 0.2231, 0.1684, 0.1848, 0.1837, 0.2439, 0.5551, 0.7049, 0.5898, 0.6687, 0.609, 0.727, 0.5784, 0.776, 0.6349, 0.6854, 0.6576, 0.649, 0.6737, 0.6813, 0.655, 0.7259, 0.6779, 0.616, 0.6966, 0.5855, 0.7058, 0.6038, 0.6905, 0.6411, 0.2412, 0.462, 0.2309, 0.4237, 0.2387, 0.4171, 0.2451, 0.4587, 0.7142, 0.5565, 0.7311, 0.5284, 0.7341, 0.5344, 0.7203, 0.5686, 0.2203, 0.3839, 0.2091, 0.3415, 0.2253, 0.3281, 0.2322, 0.374, 0.197, 0.2954, 0.1837, 0.2439, 0.21, 0.2225, 0.218, 0.2782, 0.1684, 0.1848, 0.1504, 0.1149, 0.19, 0.08339, 0.2008, 0.1588, 0.609, 0.727, 0.6349, 0.6854, 0.655, 0.7259, 0.6335, 0.7769, 0.6576, 0.649, 0.6779, 0.616, 0.6905, 0.6411, 0.6737, 0.6813, 0.6966, 0.5855, 0.7142, 0.5565, 0.7203, 0.5686, 0.7058, 0.6038, 0.2309, 0.4237, 0.2203, 0.3839, 0.2322, 0.374, 0.2387, 0.4171, 0.2091, 0.3415, 0.197, 0.2954, 0.218, 0.2782, 0.2253, 0.3281, 0.1837, 0.2439, 0.1684, 0.1848, 0.2008, 0.1588, 0.21, 0.2225, 0.5784, 0.776, 0.609, 0.727, 0.6335, 0.7769, 0.6082, 0.837, 0.655, 0.7259, 0.6737, 0.6813, 0.6927, 0.7068, 0.6786, 0.7579, 0.6905, 0.6411, 0.7058, 0.6038, 0.7167, 0.6182, 0.7052, 0.6608, 0.2451, 0.4587, 0.2387, 0.4171, 0.247, 0.4137, 0.2492, 0.457, 0.7203, 0.5686, 0.7341, 0.5344, 0.7377, 0.5391, 0.7274, 0.578, 0.2322, 0.374, 0.2253, 0.3281, 0.2426, 0.3213, 0.2448, 0.3689, 0.218, 0.2782, 0.21, 0.2225, 0.2378, 0.2119, 0.2403, 0.2695, 0.2008, 0.1588, 0.19, 0.08339, 0.2318, 0.06792, 0.2351, 0.1459, 0.6335, 0.7769, 0.655, 0.7259, 0.6786, 0.7579, 0.6625, 0.8163, 0.6737, 0.6813, 0.6905, 0.6411, 0.7052, 0.6608, 0.6927, 0.7068, 0.7058, 0.6038, 0.7203, 0.5686, 0.7274, 0.578, 0.7167, 0.6182, 0.2387, 0.4171, 0.2322, 0.374, 0.2448, 0.3689, 0.247, 0.4137, 0.2253, 0.3281, 0.218, 0.2782, 0.2403, 0.2695, 0.2426, 0.3213, 0.21, 0.2225, 0.2008, 0.1588, 0.2351, 0.1459, 0.2378, 0.2119, 0.6082, 0.837, 0.6335, 0.7769, 0.6625, 0.8163, 0.6434, 0.8853, 0.6786, 0.7579, 0.6927, 0.7068, 0.7138, 0.7245, 0.705, 0.7802, 0.7052, 0.6608, 0.7167, 0.6182, 0.7288, 0.6282, 0.7216, 0.6744, 0.2492, 0.457, 0.247, 0.4137, 0.2555, 0.4137, 0.2534, 0.4569, 0.7274, 0.578, 0.7377, 0.5391, 0.7417, 0.5423, 0.7354, 0.5845, 0.2448, 0.3689, 0.2426, 0.3213, 0.2602, 0.3213, 0.2577, 0.3688, 0.2403, 0.2695, 0.2378, 0.2119, 0.2661, 0.2123, 0.2629, 0.2697, 0.2351, 0.1459, 0.2318, 0.06792, 0.2743, 0.06905, 0.2699, 0.1466, 0.6625, 0.8163, 0.6786, 0.7579, 0.705, 0.7802, 0.6948, 0.8438, 0.6927, 0.7068, 0.7052, 0.6608, 0.7216, 0.6744, 0.7138, 0.7245, 0.7167, 0.6182, 0.7274, 0.578, 0.7354, 0.5845, 0.7288, 0.6282, 0.247, 0.4137, 0.2448, 0.3689, 0.2577, 0.3688, 0.2555, 0.4137, 0.2426, 0.3213, 0.2403, 0.2695, 0.2629, 0.2697, 0.2602, 0.3213, 0.2378, 0.2119, 0.2351, 0.1459, 0.2699, 0.1466, 0.2661, 0.2123, 0.6434, 0.8853, 0.6625, 0.8163, 0.6948, 0.8438, 0.6828, 0.9191, 0.705, 0.7802, 0.7138, 0.7245, 0.7363, 0.7336, 0.733, 0.7918, 0.7216, 0.6744, 0.7288, 0.6282, 0.7416, 0.6332, 0.7391, 0.6813, 0.2534, 0.4569, 0.2555, 0.4137, 0.2638, 0.4169, 0.2576, 0.4585, 0.7354, 0.5845, 0.7417, 0.5423, 0.7459, 0.5439, 0.7438, 0.5877, 0.2577, 0.3688, 0.2602, 0.3213, 0.2774, 0.3282, 0.2703, 0.3738, 0.2629, 0.2697, 0.2661, 0.2123, 0.2938, 0.2237, 0.2851, 0.2787, 0.2699, 0.1466, 0.2743, 0.06905, 0.3157, 0.08661, 0.3038, 0.1608, 0.6948, 0.8438, 0.705, 0.7802, 0.733, 0.7918, 0.7292, 0.8583, 0.7138, 0.7245, 0.7216, 0.6744, 0.7391, 0.6813, 0.7363, 0.7336, 0.7288, 0.6282, 0.7354, 0.5845, 0.7438, 0.5877, 0.7416, 0.6332, 0.2555, 0.4137, 0.2577, 0.3688, 0.2703, 0.3738, 0.2638, 0.4169, 0.2602, 0.3213, 0.2629, 0.2697, 0.2851, 0.2787, 0.2774, 0.3282, 0.2661, 0.2123, 0.2699, 0.1466, 0.3038, 0.1608, 0.2938, 0.2237, 0.6828, 0.9191, 0.6948, 0.8438, 0.7292, 0.8583, 0.7247, 0.9369, 0.733, 0.7918, 0.7363, 0.7336, 0.7592, 0.7338, 0.7617, 0.7922, 0.7391, 0.6813, 0.7416, 0.6332, 0.7546, 0.6331, 0.7569, 0.6814, 0.2576, 0.4585, 0.2638, 0.4169, 0.2716, 0.4233, 0.2615, 0.4617, 0.7438, 0.5877, 0.7459, 0.5439, 0.7501, 0.5438, 0.7524, 0.5876, 0.2703, 0.3738, 0.2774, 0.3282, 0.2936, 0.3416, 0.2822, 0.3836, 0.2851, 0.2787, 0.2938, 0.2237, 0.3198, 0.2456, 0.306, 0.2961, 0.3038, 0.1608, 0.3157, 0.08661, 0.3545, 0.1198, 0.3357, 0.1879, 0.7292, 0.8583, 0.733, 0.7918, 0.7617, 0.7922, 0.7645, 0.8591, 0.7363, 0.7336, 0.7391, 0.6813, 0.7569, 0.6814, 0.7592, 0.7338, 0.7416, 0.6332, 0.7438, 0.5877, 0.7524, 0.5876, 0.7546, 0.6331, 0.2638, 0.4169, 0.2703, 0.3738, 0.2822, 0.3836, 0.2716, 0.4233, 0.2774, 0.3282, 0.2851, 0.2787, 0.306, 0.2961, 0.2936, 0.3416, 0.2938, 0.2237, 0.3038, 0.1608, 0.3357, 0.1879, 0.3198, 0.2456, 0.7247, 0.9369, 0.7292, 0.8583, 0.7645, 0.8591, 0.7677, 0.9381, 0.7617, 0.7922, 0.7592, 0.7338, 0.7818, 0.7251, 0.7899, 0.7815, 0.7569, 0.6814, 0.7546, 0.6331, 0.7675, 0.628, 0.7744, 0.6745, 0.2615, 0.4617, 0.2716, 0.4233, 0.2787, 0.4326, 0.265, 0.4663, 0.7524, 0.5876, 0.7501, 0.5438, 0.7543, 0.5421, 0.7608, 0.5842, 0.2822, 0.3836, 0.2936, 0.3416, 0.3082, 0.361, 0.293, 0.3978, 0.306, 0.2961, 0.3198, 0.2456, 0.3432, 0.2772, 0.3247, 0.3213, 0.3357, 0.1879, 0.3545, 0.1198, 0.3893, 0.1674, 0.3643, 0.2268, 0.7645, 0.8591, 0.7617, 0.7922, 0.7899, 0.7815, 0.7992, 0.8461, 0.7592, 0.7338, 0.7569, 0.6814, 0.7744, 0.6745, 0.7818, 0.7251, 0.7546, 0.6331, 0.7524, 0.5876, 0.7608, 0.5842, 0.7675, 0.628, 0.2716, 0.4233, 0.2822, 0.3836, 0.293, 0.3978, 0.2787, 0.4326, 0.2936, 0.3416, 0.306, 0.2961, 0.3247, 0.3213, 0.3082, 0.361, 0.3198, 0.2456, 0.3357, 0.1879, 0.3643, 0.2268, 0.3432, 0.2772, 0.7677, 0.9381, 0.7645, 0.8591, 0.7992, 0.8461, 0.8101, 0.9225, 0.7899, 0.7815, 0.7818, 0.7251, 0.8031, 0.7076, 0.8166, 0.7599, 0.7744, 0.6745, 0.7675, 0.628, 0.7795, 0.6179, 0.7909, 0.6608, 0.265, 0.4663, 0.2787, 0.4326, 0.2847, 0.4445, 0.268, 0.4722, 0.7608, 0.5842, 0.7543, 0.5421, 0.7582, 0.5387, 0.7687, 0.5775, 0.293, 0.3978, 0.3082, 0.361, 0.3206, 0.3858, 0.3021, 0.4159, 0.3247, 0.3213, 0.3432, 0.2772, 0.363, 0.3171, 0.3407, 0.3532, 0.3643, 0.2268, 0.3893, 0.1674, 0.4188, 0.2273, 0.3886, 0.276, 0.7992, 0.8461, 0.7899, 0.7815, 0.8166, 0.7599, 0.832, 0.8198, 0.7818, 0.7251, 0.7744, 0.6745, 0.7909, 0.6608, 0.8031, 0.7076, 0.7675, 0.628, 0.7608, 0.5842, 0.7687, 0.5775, 0.7795, 0.6179, 0.2787, 0.4326, 0.293, 0.3978, 0.3021, 0.4159, 0.2847, 0.4445, 0.3082, 0.361, 0.3247, 0.3213, 0.3407, 0.3532, 0.3206, 0.3858, 0.3432, 0.2772, 0.3643, 0.2268, 0.3886, 0.276, 0.363, 0.3171, 0.8101, 0.9225, 0.7992, 0.8461, 0.832, 0.8198, 0.8502, 0.8906, 0.8166, 0.7599, 0.8031, 0.7076, 0.8223, 0.6822, 0.8407, 0.7282, 0.7909, 0.6608, 0.7795, 0.6179, 0.7904, 0.6033, 0.8057, 0.641, 0.268, 0.4722, 0.2847, 0.4445, 0.2894, 0.4585, 0.2703, 0.4792, 0.7687, 0.5775, 0.7582, 0.5387, 0.7618, 0.5339, 0.7759, 0.5679, 0.3021, 0.4159, 0.3206, 0.3858, 0.3303, 0.4149, 0.3093, 0.4373, 0.3407, 0.3532, 0.363, 0.3171, 0.3785, 0.364, 0.3534, 0.3907, 0.3886, 0.276, 0.4188, 0.2273, 0.4419, 0.2974, 0.4076, 0.3335, 0.832, 0.8198, 0.8166, 0.7599, 0.8407, 0.7282, 0.8617, 0.781, 0.8031, 0.7076, 0.7909, 0.6608, 0.8057, 0.641, 0.8223, 0.6822, 0.7795, 0.6179, 0.7687, 0.5775, 0.7759, 0.5679, 0.7904, 0.6033, 0.2847, 0.4445, 0.3021, 0.4159, 0.3093, 0.4373, 0.2894, 0.4585, 0.3206, 0.3858, 0.3407, 0.3532, 0.3534, 0.3907, 0.3303, 0.4149, 0.363, 0.3171, 0.3886, 0.276, 0.4076, 0.3335, 0.3785, 0.364, 0.8502, 0.8906, 0.832, 0.8198, 0.8617, 0.781, 0.8865, 0.8435, 0.8407, 0.7282, 0.8223, 0.6822, 0.8387, 0.6497, 0.8613, 0.6877, 0.8057, 0.641, 0.7904, 0.6033, 0.7996, 0.5847, 0.8184, 0.6157, 0.2703, 0.4792, 0.2894, 0.4585, 0.2927, 0.4741, 0.272, 0.4869, 0.7759, 0.5679, 0.7618, 0.5339, 0.7648, 0.5278, 0.7819, 0.5556, 0.3093, 0.4373, 0.3303, 0.4149, 0.337, 0.4473, 0.3142, 0.461, 0.3534, 0.3907, 0.3785, 0.364, 0.3893, 0.4158, 0.3618, 0.4326, 0.4076, 0.3335, 0.4419, 0.2974, 0.4579, 0.3751, 0.4208, 0.3972, 0.8617, 0.781, 0.8407, 0.7282, 0.8613, 0.6877, 0.8871, 0.7314, 0.8223, 0.6822, 0.8057, 0.641, 0.8184, 0.6157, 0.8387, 0.6497, 0.7904, 0.6033, 0.7759, 0.5679, 0.7819, 0.5556, 0.7996, 0.5847, 0.2894, 0.4585, 0.3093, 0.4373, 0.3142, 0.461, 0.2927, 0.4741, 0.3303, 0.4149, 0.3534, 0.3907, 0.3618, 0.4326, 0.337, 0.4473, 0.3785, 0.364, 0.4076, 0.3335, 0.4208, 0.3972, 0.3893, 0.4158, 0.8865, 0.8435, 0.8617, 0.781, 0.8871, 0.7314, 0.9176, 0.7831, 0.8613, 0.6877, 0.8387, 0.6497, 0.8516, 0.6113, 0.8775, 0.6398, 0.8184, 0.6157, 0.7996, 0.5847, 0.8069, 0.5628, 0.8283, 0.5859, 0.272, 0.4869, 0.2927, 0.4741, 0.2944, 0.4907, 0.2728, 0.4951, 0.7819, 0.5556, 0.7648, 0.5278, 0.7671, 0.5207, 0.7867, 0.5412, 0.3142, 0.461, 0.337, 0.4473, 0.3405, 0.4816, 0.3168, 0.4862, 0.3618, 0.4326, 0.3893, 0.4158, 0.3949, 0.471, 0.366, 0.4768, 0.4208, 0.3972, 0.4579, 0.3751, 0.4661, 0.4576, 0.4275, 0.465, 0.8871, 0.7314, 0.8613, 0.6877, 0.8775, 0.6398, 0.9072, 0.6726, 0.8387, 0.6497, 0.8184, 0.6157, 0.8283, 0.5859, 0.8516, 0.6113, 0.7996, 0.5847, 0.7819, 0.5556, 0.7867, 0.5412, 0.8069, 0.5628, 0.2927, 0.4741, 0.3142, 0.461, 0.3168, 0.4862, 0.2944, 0.4907, 0.337, 0.4473, 0.3618, 0.4326, 0.366, 0.4768, 0.3405, 0.4816, 0.3893, 0.4158, 0.4208, 0.3972, 0.4275, 0.465, 0.3949, 0.471, 0.9176, 0.7831, 0.8871, 0.7314, 0.9072, 0.6726, 0.9422, 0.7115, 0.8775, 0.6398, 0.8516, 0.6113, 0.8605, 0.5685, 0.8888, 0.5863, 0.8283, 0.5859, 0.8069, 0.5628, 0.8119, 0.5385, 0.8352, 0.5528, 0.2728, 0.4951, 0.2944, 0.4907, 0.2945, 0.5076, 0.2729, 0.5035, 0.7867, 0.5412, 0.7671, 0.5207, 0.7687, 0.5127, 0.7899, 0.5253, 0.3168, 0.4862, 0.3405, 0.4816, 0.3406, 0.5166, 0.3169, 0.5119, 0.366, 0.4768, 0.3949, 0.471, 0.3949, 0.5274, 0.3663, 0.5218, 0.4275, 0.465, 0.4661, 0.4576, 0.4661, 0.5418, 0.4275, 0.5341, 0.9072, 0.6726, 0.8775, 0.6398, 0.8888, 0.5863, 0.9211, 0.6069, 0.8516, 0.6113, 0.8283, 0.5859, 0.8352, 0.5528, 0.8605, 0.5685, 0.8069, 0.5628, 0.7867, 0.5412, 0.7899, 0.5253, 0.8119, 0.5385, 0.2944, 0.4907, 0.3168, 0.4862, 0.3169, 0.5119, 0.2945, 0.5076, 0.3405, 0.4816, 0.366, 0.4768, 0.3663, 0.5218, 0.3406, 0.5166, 0.3949, 0.471, 0.4275, 0.465, 0.4275, 0.5341, 0.3949, 0.5274, 0.9422, 0.7115, 0.9072, 0.6726, 0.9211, 0.6069, 0.9595, 0.6313, 0.8888, 0.5863, 0.8605, 0.5685, 0.8651, 0.5231, 0.8945, 0.5294, 0.8352, 0.5528, 0.8119, 0.5385, 0.8144, 0.5127, 0.8386, 0.5176, 0.2729, 0.5035, 0.2945, 0.5076, 0.2929, 0.5242, 0.2721, 0.5118, 0.7899, 0.5253, 0.7687, 0.5127, 0.7695, 0.5043, 0.7915, 0.5083, 0.3169, 0.5119, 0.3406, 0.5166, 0.3372, 0.551, 0.3144, 0.5371, 0.3663, 0.5218, 0.3949, 0.5274, 0.3894, 0.5825, 0.3621, 0.5662, 0.4275, 0.5341, 0.4661, 0.5418, 0.458, 0.6243, 0.4209, 0.6018, 0.9211, 0.6069, 0.8888, 0.5863, 0.8945, 0.5294, 0.9284, 0.5368, 0.8605, 0.5685, 0.8352, 0.5528, 0.8386, 0.5176, 0.8651, 0.5231, 0.8119, 0.5385, 0.7899, 0.5253, 0.7915, 0.5083, 0.8144, 0.5127, 0.2945, 0.5076, 0.3169, 0.5119, 0.3144, 0.5371, 0.2929, 0.5242, 0.3406, 0.5166, 0.3663, 0.5218, 0.3621, 0.5662, 0.3372, 0.551, 0.3949, 0.5274, 0.4275, 0.5341, 0.4209, 0.6018, 0.3894, 0.5825, 0.9595, 0.6313, 0.9211, 0.6069, 0.9284, 0.5368, 0.9685, 0.5457, 0.8945, 0.5294, 0.8651, 0.5231, 0.865, 0.4766, 0.8946, 0.4711, 0.8386, 0.5176, 0.8144, 0.5127, 0.8143, 0.4864, 0.8386, 0.4817, 0.2721, 0.5118, 0.2929, 0.5242, 0.2897, 0.5398, 0.2705, 0.5196, 0.7915, 0.5083, 0.7695, 0.5043, 0.7695, 0.4958, 0.7914, 0.4911, 0.3144, 0.5371, 0.3372, 0.551, 0.3306, 0.5834, 0.3096, 0.5609, 0.3621, 0.5662, 0.3894, 0.5825, 0.3788, 0.6346, 0.3534, 0.608, 0.4209, 0.6018, 0.458, 0.6243, 0.442, 0.7021, 0.4078, 0.6657, 0.9284, 0.5368, 0.8945, 0.5294, 0.8946, 0.4711, 0.9286, 0.465, 0.8651, 0.5231, 0.8386, 0.5176, 0.8386, 0.4817, 0.865, 0.4766, 0.8144, 0.5127, 0.7915, 0.5083, 0.7914, 0.4911, 0.8143, 0.4864, 0.2929, 0.5242, 0.3144, 0.5371, 0.3096, 0.5609, 0.2897, 0.5398, 0.3372, 0.551, 0.3621, 0.5662, 0.3534, 0.608, 0.3306, 0.5834, 0.3894, 0.5825, 0.4209, 0.6018, 0.4078, 0.6657, 0.3788, 0.6346, 0.9685, 0.5457, 0.9284, 0.5368, 0.9286, 0.465, 0.969, 0.4578, 0.8946, 0.4711, 0.865, 0.4766, 0.8604, 0.4311, 0.8888, 0.414, 0.8386, 0.4817, 0.8143, 0.4864, 0.8116, 0.4607, 0.835, 0.4465, 0.2705, 0.5196, 0.2897, 0.5398, 0.2851, 0.554, 0.2682, 0.5266, 0.7914, 0.4911, 0.7695, 0.4958, 0.7686, 0.4874, 0.7897, 0.4742, 0.3096, 0.5609, 0.3306, 0.5834, 0.3209, 0.6126, 0.3025, 0.5824, 0.3534, 0.608, 0.3788, 0.6346, 0.3633, 0.6816, 0.3409, 0.6455, 0.4078, 0.6657, 0.442, 0.7021, 0.4188, 0.7725, 0.3887, 0.7234, 0.9286, 0.465, 0.8946, 0.4711, 0.8888, 0.414, 0.9217, 0.3943, 0.865, 0.4766, 0.8386, 0.4817, 0.835, 0.4465, 0.8604, 0.4311, 0.8143, 0.4864, 0.7914, 0.4911, 0.7897, 0.4742, 0.8116, 0.4607, 0.2897, 0.5398, 0.3096, 0.5609, 0.3025, 0.5824, 0.2851, 0.554, 0.3306, 0.5834, 0.3534, 0.608, 0.3409, 0.6455, 0.3209, 0.6126, 0.3788, 0.6346, 0.4078, 0.6657, 0.3887, 0.7234, 0.3633, 0.6816, 0.969, 0.4578, 0.9286, 0.465, 0.9217, 0.3943, 0.9607, 0.371, 0.8888, 0.414, 0.8604, 0.4311, 0.8513, 0.3884, 0.8774, 0.3606, 0.835, 0.4465, 0.8116, 0.4607, 0.8065, 0.4365, 0.828, 0.4134, 0.2682, 0.5266, 0.2851, 0.554, 0.2791, 0.566, 0.2653, 0.5326, 0.7897, 0.4742, 0.7686, 0.4874, 0.7669, 0.4795, 0.7863, 0.4584, 0.3025, 0.5824, 0.3209, 0.6126, 0.3086, 0.6375, 0.2935, 0.6007, 0.3409, 0.6455, 0.3633, 0.6816, 0.3435, 0.7219, 0.325, 0.6774, 0.3887, 0.7234, 0.4188, 0.7725, 0.3892, 0.8326, 0.3644, 0.7727, 0.9217, 0.3943, 0.8888, 0.414, 0.8774, 0.3606, 0.9079, 0.3275, 0.8604, 0.4311, 0.835, 0.4465, 0.828, 0.4134, 0.8513, 0.3884, 0.8116, 0.4607, 0.7897, 0.4742, 0.7863, 0.4584, 0.8065, 0.4365, 0.2851, 0.554, 0.3025, 0.5824, 0.2935, 0.6007, 0.2791, 0.566, 0.3209, 0.6126, 0.3409, 0.6455, 0.325, 0.6774, 0.3086, 0.6375, 0.3633, 0.6816, 0.3887, 0.7234, 0.3644, 0.7727, 0.3435, 0.7219, 0.9607, 0.371, 0.9217, 0.3943, 0.9079, 0.3275, 0.9437, 0.2889, 0.8774, 0.3606, 0.8513, 0.3884, 0.8383, 0.35, 0.8612, 0.3123, 0.828, 0.4134, 0.8065, 0.4365, 0.7991, 0.4148, 0.8179, 0.3837, 0.2653, 0.5326, 0.2791, 0.566, 0.2721, 0.5756, 0.2618, 0.5374, 0.7863, 0.4584, 0.7669, 0.4795, 0.7645, 0.4725, 0.7814, 0.4441, 0.2935, 0.6007, 0.3086, 0.6375, 0.2941, 0.6573, 0.2828, 0.6152, 0.325, 0.6774, 0.3435, 0.7219, 0.3201, 0.7534, 0.3064, 0.7032, 0.3644, 0.7727, 0.3892, 0.8326, 0.3543, 0.88, 0.3358, 0.8115, 0.9079, 0.3275, 0.8774, 0.3606, 0.8612, 0.3123, 0.8874, 0.268, 0.8513, 0.3884, 0.828, 0.4134, 0.8179, 0.3837, 0.8383, 0.35, 0.8065, 0.4365, 0.7863, 0.4584, 0.7814, 0.4441, 0.7991, 0.4148, 0.2791, 0.566, 0.2935, 0.6007, 0.2828, 0.6152, 0.2721, 0.5756, 0.3086, 0.6375, 0.325, 0.6774, 0.3064, 0.7032, 0.2941, 0.6573, 0.3435, 0.7219, 0.3644, 0.7727, 0.3358, 0.8115, 0.3201, 0.7534, 0.9437, 0.2889, 0.9079, 0.3275, 0.8874, 0.268, 0.9185, 0.2157, 0.8612, 0.3123, 0.8383, 0.35, 0.8218, 0.3175, 0.8405, 0.2715, 0.8179, 0.3837, 0.7991, 0.4148, 0.7897, 0.3964, 0.805, 0.3586, 0.2618, 0.5374, 0.2721, 0.5756, 0.2644, 0.5822, 0.2579, 0.5407, 0.7814, 0.4441, 0.7645, 0.4725, 0.7614, 0.4665, 0.7753, 0.4321, 0.2828, 0.6152, 0.2941, 0.6573, 0.278, 0.6709, 0.271, 0.6252, 0.3064, 0.7032, 0.3201, 0.7534, 0.2942, 0.7755, 0.2855, 0.7206, 0.3358, 0.8115, 0.3543, 0.88, 0.3154, 0.913, 0.3039, 0.8386, 0.8874, 0.268, 0.8612, 0.3123, 0.8405, 0.2715, 0.8616, 0.218, 0.8383, 0.35, 0.8179, 0.3837, 0.805, 0.3586, 0.8218, 0.3175, 0.7991, 0.4148, 0.7814, 0.4441, 0.7753, 0.4321, 0.7897, 0.3964, 0.2721, 0.5756, 0.2828, 0.6152, 0.271, 0.6252, 0.2644, 0.5822, 0.2941, 0.6573, 0.3064, 0.7032, 0.2855, 0.7206, 0.278, 0.6709, 0.3201, 0.7534, 0.3358, 0.8115, 0.3039, 0.8386, 0.2942, 0.7755, 0.9185, 0.2157, 0.8874, 0.268, 0.8616, 0.218, 0.8867, 0.1547, 0.8405, 0.2715, 0.8218, 0.3175, 0.8024, 0.2922, 0.8162, 0.2399, 0.805, 0.3586, 0.7897, 0.3964, 0.7787, 0.3821, 0.79, 0.339, 0.2579, 0.5407, 0.2644, 0.5822, 0.2561, 0.5856, 0.2538, 0.5424, 0.7753, 0.4321, 0.7614, 0.4665, 0.7578, 0.4618, 0.7681, 0.4227, 0.271, 0.6252, 0.278, 0.6709, 0.2608, 0.678, 0.2584, 0.6305, 0.2855, 0.7206, 0.2942, 0.7755, 0.2666, 0.7871, 0.2633, 0.7297, 0.3039, 0.8386, 0.3154, 0.913, 0.274, 0.9305, 0.2699, 0.8528, 0.8616, 0.218, 0.8405, 0.2715, 0.8162, 0.2399, 0.8315, 0.1793, 0.8218, 0.3175, 0.805, 0.3586, 0.79, 0.339, 0.8024, 0.2922, 0.7897, 0.3964, 0.7753, 0.4321, 0.7681, 0.4227, 0.7787, 0.3821, 0.2644, 0.5822, 0.271, 0.6252, 0.2584, 0.6305, 0.2561, 0.5856, 0.278, 0.6709, 0.2855, 0.7206, 0.2633, 0.7297, 0.2608, 0.678, 0.2942, 0.7755, 0.3039, 0.8386, 0.2699, 0.8528, 0.2666, 0.7871, 0.8867, 0.1547, 0.8616, 0.218, 0.8315, 0.1793, 0.8497, 0.1078, 0.8162, 0.2399, 0.8024, 0.2922, 0.7809, 0.2751, 0.7893, 0.2185, 0.79, 0.339, 0.7787, 0.3821, 0.7665, 0.3724, 0.7734, 0.3258, 0.2538, 0.5424, 0.2561, 0.5856, 0.2476, 0.5858, 0.2496, 0.5425, 0.7681, 0.4227, 0.7578, 0.4618, 0.7539, 0.4587, 0.7601, 0.4163, 0.2584, 0.6305, 0.2608, 0.678, 0.2432, 0.6783, 0.2455, 0.6307, 0.2633, 0.7297, 0.2666, 0.7871, 0.2382, 0.7876, 0.2406, 0.73, 0.2699, 0.8528, 0.274, 0.9305, 0.2316, 0.9315, 0.2351, 0.8536, 0.8315, 0.1793, 0.8162, 0.2399, 0.7893, 0.2185, 0.7983, 0.1535, 0.8024, 0.2922, 0.79, 0.339, 0.7734, 0.3258, 0.7809, 0.2751, 0.7787, 0.3821, 0.7681, 0.4227, 0.7601, 0.4163, 0.7665, 0.3724, 0.2561, 0.5856, 0.2584, 0.6305, 0.2455, 0.6307, 0.2476, 0.5858, 0.2608, 0.678, 0.2633, 0.7297, 0.2406, 0.73, 0.2432, 0.6783, 0.2666, 0.7871, 0.2699, 0.8528, 0.2351, 0.8536, 0.2382, 0.7876, 0.8497, 0.1078, 0.8315, 0.1793, 0.7983, 0.1535, 0.8091, 0.07656, 0.7893, 0.2185, 0.7809, 0.2751, 0.7583, 0.2667, 0.7609, 0.2082, 0.7734, 0.3258, 0.7665, 0.3724, 0.7537, 0.3676, 0.7559, 0.3193, 0.2496, 0.5425, 0.2476, 0.5858, 0.2393, 0.5826, 0.2454, 0.5409, 0.7601, 0.4163, 0.7539, 0.4587, 0.7497, 0.4571, 0.7516, 0.4132, 0.2455, 0.6307, 0.2432, 0.6783, 0.2259, 0.6717, 0.2328, 0.6258, 0.2406, 0.73, 0.2382, 0.7876, 0.2104, 0.7772, 0.2184, 0.7215, 0.2351, 0.8536, 0.2316, 0.9315, 0.1898, 0.916, 0.2009, 0.8407, 0.7983, 0.1535, 0.7893, 0.2185, 0.7609, 0.2082, 0.7634, 0.1411, 0.7809, 0.2751, 0.7734, 0.3258, 0.7559, 0.3193, 0.7583, 0.2667, 0.7665, 0.3724, 0.7601, 0.4163, 0.7516, 0.4132, 0.7537, 0.3676, 0.2476, 0.5858, 0.2455, 0.6307, 0.2328, 0.6258, 0.2393, 0.5826, 0.2432, 0.6783, 0.2406, 0.73, 0.2184, 0.7215, 0.2259, 0.6717, 0.2382, 0.7876, 0.2351, 0.8536, 0.2009, 0.8407, 0.2104, 0.7772, 0.8091, 0.07656, 0.7983, 0.1535, 0.7634, 0.1411, 0.7665, 0.06188, 0.7609, 0.2082, 0.7583, 0.2667, 0.7353, 0.2673, 0.7322, 0.209, 0.7559, 0.3193, 0.7537, 0.3676, 0.7406, 0.368, 0.738, 0.3197, 0.2454, 0.5409, 0.2393, 0.5826, 0.2314, 0.5763, 0.2415, 0.5378, 0.7516, 0.4132, 0.7497, 0.4571, 0.7454, 0.4572, 0.743, 0.4134, 0.2328, 0.6258, 0.2259, 0.6717, 0.2096, 0.6584, 0.2208, 0.6162, 0.2184, 0.7215, 0.2104, 0.7772, 0.184, 0.756, 0.1973, 0.7044, 0.2009, 0.8407, 0.1898, 0.916, 0.1502, 0.8844, 0.1685, 0.8147, 0.7634, 0.1411, 0.7609, 0.2082, 0.7322, 0.209, 0.7281, 0.1426, 0.7583, 0.2667, 0.7559, 0.3193, 0.738, 0.3197, 0.7353, 0.2673, 0.7537, 0.3676, 0.7516, 0.4132, 0.743, 0.4134, 0.7406, 0.368, 0.2393, 0.5826, 0.2328, 0.6258, 0.2208, 0.6162, 0.2314, 0.5763, 0.2259, 0.6717, 0.2184, 0.7215, 0.1973, 0.7044, 0.2096, 0.6584, 0.2104, 0.7772, 0.2009, 0.8407, 0.1685, 0.8147, 0.184, 0.756, 0.7665, 0.06188, 0.7634, 0.1411, 0.7281, 0.1426, 0.7235, 0.06403, 0.7322, 0.209, 0.7353, 0.2673, 0.7128, 0.2769, 0.7041, 0.2209, 0.738, 0.3197, 0.7406, 0.368, 0.7278, 0.3734, 0.7206, 0.3272, 0.2415, 0.5378, 0.2314, 0.5763, 0.2243, 0.567, 0.238, 0.5332, 0.743, 0.4134, 0.7454, 0.4572, 0.7412, 0.459, 0.7346, 0.417, 0.2208, 0.6162, 0.2096, 0.6584, 0.1949, 0.6391, 0.2101, 0.602, 0.1973, 0.7044, 0.184, 0.756, 0.1602, 0.7248, 0.1783, 0.6793, 0.1685, 0.8147, 0.1502, 0.8844, 0.1144, 0.8378, 0.1392, 0.7765, 0.7281, 0.1426, 0.7322, 0.209, 0.7041, 0.2209, 0.6938, 0.1577, 0.7353, 0.2673, 0.738, 0.3197, 0.7206, 0.3272, 0.7128, 0.2769, 0.7406, 0.368, 0.743, 0.4134, 0.7346, 0.417, 0.7278, 0.3734, 0.2314, 0.5763, 0.2208, 0.6162, 0.2101, 0.602, 0.2243, 0.567, 0.2096, 0.6584, 0.1973, 0.7044, 0.1783, 0.6793, 0.1949, 0.6391, 0.184, 0.756, 0.1685, 0.8147, 0.1392, 0.7765, 0.1602, 0.7248, 0.7235, 0.06403, 0.7281, 0.1426, 0.6938, 0.1577, 0.6818, 0.08264, 0.7041, 0.2209, 0.7128, 0.2769, 0.6917, 0.295, 0.6777, 0.2433, 0.7206, 0.3272, 0.7278, 0.3734, 0.7158, 0.3837, 0.7043, 0.3412, 0.238, 0.5332, 0.2243, 0.567, 0.2183, 0.5551, 0.235, 0.5272, 0.7346, 0.417, 0.7412, 0.459, 0.7373, 0.4623, 0.7268, 0.4237, 0.2101, 0.602, 0.1949, 0.6391, 0.1823, 0.6143, 0.2009, 0.5838, 0.1783, 0.6793, 0.1602, 0.7248, 0.1399, 0.6849, 0.1621, 0.6473, 0.1392, 0.7765, 0.1144, 0.8378, 0.08371, 0.7779, 0.1141, 0.7273, 0.6938, 0.1577, 0.7041, 0.2209, 0.6777, 0.2433, 0.6618, 0.1857, 0.7128, 0.2769, 0.7206, 0.3272, 0.7043, 0.3412, 0.6917, 0.295, 0.7278, 0.3734, 0.7346, 0.417, 0.7268, 0.4237, 0.7158, 0.3837, 0.2243, 0.567, 0.2101, 0.602, 0.2009, 0.5838, 0.2183, 0.5551, 0.1949, 0.6391, 0.1783, 0.6793, 0.1621, 0.6473, 0.1823, 0.6143, 0.1602, 0.7248, 0.1392, 0.7765, 0.1141, 0.7273, 0.1399, 0.6849, 0.6818, 0.08264, 0.6938, 0.1577, 0.6618, 0.1857, 0.6428, 0.1167, 0.6777, 0.2433, 0.6917, 0.295, 0.6729, 0.321, 0.6542, 0.2761, 0.7043, 0.3412, 0.7158, 0.3837, 0.7051, 0.3984, 0.6897, 0.3613, 0.235, 0.5272, 0.2183, 0.5551, 0.2135, 0.541, 0.2326, 0.5203, 0.7268, 0.4237, 0.7373, 0.4623, 0.7338, 0.4672, 0.7197, 0.4334, 0.2009, 0.5838, 0.1823, 0.6143, 0.1725, 0.5851, 0.1936, 0.5624, 0.1621, 0.6473, 0.1399, 0.6849, 0.1238, 0.6376, 0.1494, 0.6095, 0.1141, 0.7273, 0.08371, 0.7779, 0.05945, 0.7069, 0.09432, 0.6692, 0.6618, 0.1857, 0.6777, 0.2433, 0.6542, 0.2761, 0.6328, 0.2251, 0.6917, 0.295, 0.7043, 0.3412, 0.6897, 0.3613, 0.6729, 0.321, 0.7158, 0.3837, 0.7268, 0.4237, 0.7197, 0.4334, 0.7051, 0.3984, 0.2183, 0.5551, 0.2009, 0.5838, 0.1936, 0.5624, 0.2135, 0.541, 0.1823, 0.6143, 0.1621, 0.6473, 0.1494, 0.6095, 0.1725, 0.5851, 0.1399, 0.6849, 0.1141, 0.7273, 0.09432, 0.6692, 0.1238, 0.6376, 0.6428, 0.1167, 0.6618, 0.1857, 0.6328, 0.2251, 0.6076, 0.1648, 0.6542, 0.2761, 0.6729, 0.321, 0.657, 0.3537, 0.6345, 0.3172, 0.6897, 0.3613, 0.7051, 0.3984, 0.696, 0.4171, 0.6773, 0.3867, 0.2326, 0.5203, 0.2135, 0.541, 0.2102, 0.5254, 0.231, 0.5125, 0.7197, 0.4334, 0.7338, 0.4672, 0.7308, 0.4732, 0.7137, 0.4457, 0.1936, 0.5624, 0.1725, 0.5851, 0.1656, 0.5525, 0.1886, 0.5386, 0.1494, 0.6095, 0.1238, 0.6376, 0.1127, 0.5849, 0.1407, 0.5674, 0.09432, 0.6692, 0.05945, 0.7069, 0.04263, 0.6274, 0.08063, 0.6042, 0.6328, 0.2251, 0.6542, 0.2761, 0.6345, 0.3172, 0.6083, 0.2751, 0.6729, 0.321, 0.6897, 0.3613, 0.6773, 0.3867, 0.657, 0.3537, 0.7051, 0.3984, 0.7197, 0.4334, 0.7137, 0.4457, 0.696, 0.4171, 0.2135, 0.541, 0.1936, 0.5624, 0.1886, 0.5386, 0.2102, 0.5254, 0.1725, 0.5851, 0.1494, 0.6095, 0.1407, 0.5674, 0.1656, 0.5525, 0.1238, 0.6376, 0.09432, 0.6692, 0.08063, 0.6042, 0.1127, 0.5849, 0.6076, 0.1648, 0.6328, 0.2251, 0.6083, 0.2751, 0.5777, 0.226, 0.6345, 0.3172, 0.657, 0.3537, 0.6445, 0.3919, 0.6187, 0.3645, 0.6773, 0.3867, 0.696, 0.4171, 0.6889, 0.4388, 0.6676, 0.4164, 0.231, 0.5125, 0.2102, 0.5254, 0.2085, 0.5088, 0.2301, 0.5043, 0.7137, 0.4457, 0.7308, 0.4732, 0.7285, 0.4804, 0.709, 0.46, 0.1886, 0.5386, 0.1656, 0.5525, 0.1621, 0.5179, 0.186, 0.5133, 0.1407, 0.5674, 0.1127, 0.5849, 0.107, 0.5287, 0.1363, 0.5228, 0.08063, 0.6042, 0.04263, 0.6274, 0.03405, 0.5426, 0.07363, 0.535, 0.6083, 0.2751, 0.6345, 0.3172, 0.6187, 0.3645, 0.5893, 0.3341, 0.657, 0.3537, 0.6773, 0.3867, 0.6676, 0.4164, 0.6445, 0.3919, 0.696, 0.4171, 0.7137, 0.4457, 0.709, 0.46, 0.6889, 0.4388, 0.2102, 0.5254, 0.1886, 0.5386, 0.186, 0.5133, 0.2085, 0.5088, 0.1656, 0.5525, 0.1407, 0.5674, 0.1363, 0.5228, 0.1621, 0.5179, 0.1127, 0.5849, 0.08063, 0.6042, 0.07363, 0.535, 0.107, 0.5287, 0.5777, 0.226, 0.6083, 0.2751, 0.5893, 0.3341, 0.5545, 0.2979, 0.2515, 0.4997, 0.2301, 0.4958, 0.2309, 0.4876, 0.7269, 0.4883, 0.7478, 0.5005, 0.7261, 0.4967, 0.2515, 0.4997, 0.2309, 0.4876, 0.2325, 0.4797, 0.7261, 0.4967, 0.7478, 0.5005, 0.7262, 0.5052, 0.2515, 0.4997, 0.2325, 0.4797, 0.2348, 0.4727, 0.7262, 0.5052, 0.7478, 0.5005, 0.727, 0.5135, 0.2515, 0.4997, 0.2348, 0.4727, 0.2377, 0.4667, 0.727, 0.5135, 0.7478, 0.5005, 0.7287, 0.5214, 0.2515, 0.4997, 0.2377, 0.4667, 0.2412, 0.462, 0.7287, 0.5214, 0.7478, 0.5005, 0.7311, 0.5284, 0.2515, 0.4997, 0.2412, 0.462, 0.2451, 0.4587, 0.7311, 0.5284, 0.7478, 0.5005, 0.7341, 0.5344, 0.2515, 0.4997, 0.2451, 0.4587, 0.2492, 0.457, 0.7341, 0.5344, 0.7478, 0.5005, 0.7377, 0.5391, 0.2515, 0.4997, 0.2492, 0.457, 0.2534, 0.4569, 0.7377, 0.5391, 0.7478, 0.5005, 0.7417, 0.5423, 0.2515, 0.4997, 0.2534, 0.4569, 0.2576, 0.4585, 0.7417, 0.5423, 0.7478, 0.5005, 0.7459, 0.5439, 0.2515, 0.4997, 0.2576, 0.4585, 0.2615, 0.4617, 0.7459, 0.5439, 0.7478, 0.5005, 0.7501, 0.5438, 0.2515, 0.4997, 0.2615, 0.4617, 0.265, 0.4663, 0.7501, 0.5438, 0.7478, 0.5005, 0.7543, 0.5421, 0.2515, 0.4997, 0.265, 0.4663, 0.268, 0.4722, 0.7543, 0.5421, 0.7478, 0.5005, 0.7582, 0.5387, 0.2515, 0.4997, 0.268, 0.4722, 0.2703, 0.4792, 0.7582, 0.5387, 0.7478, 0.5005, 0.7618, 0.5339, 0.2515, 0.4997, 0.2703, 0.4792, 0.272, 0.4869, 0.7618, 0.5339, 0.7478, 0.5005, 0.7648, 0.5278, 0.2515, 0.4997, 0.272, 0.4869, 0.2728, 0.4951, 0.7648, 0.5278, 0.7478, 0.5005, 0.7671, 0.5207, 0.2515, 0.4997, 0.2728, 0.4951, 0.2729, 0.5035, 0.7671, 0.5207, 0.7478, 0.5005, 0.7687, 0.5127, 0.2515, 0.4997, 0.2729, 0.5035, 0.2721, 0.5118, 0.7687, 0.5127, 0.7478, 0.5005, 0.7695, 0.5043, 0.2515, 0.4997, 0.2721, 0.5118, 0.2705, 0.5196, 0.7695, 0.5043, 0.7478, 0.5005, 0.7695, 0.4958, 0.2515, 0.4997, 0.2705, 0.5196, 0.2682, 0.5266, 0.7695, 0.4958, 0.7478, 0.5005, 0.7686, 0.4874, 0.2515, 0.4997, 0.2682, 0.5266, 0.2653, 0.5326, 0.7686, 0.4874, 0.7478, 0.5005, 0.7669, 0.4795, 0.2515, 0.4997, 0.2653, 0.5326, 0.2618, 0.5374, 0.7669, 0.4795, 0.7478, 0.5005, 0.7645, 0.4725, 0.2515, 0.4997, 0.2618, 0.5374, 0.2579, 0.5407, 0.7645, 0.4725, 0.7478, 0.5005, 0.7614, 0.4665, 0.2515, 0.4997, 0.2579, 0.5407, 0.2538, 0.5424, 0.7614, 0.4665, 0.7478, 0.5005, 0.7578, 0.4618, 0.2515, 0.4997, 0.2538, 0.5424, 0.2496, 0.5425, 0.7578, 0.4618, 0.7478, 0.5005, 0.7539, 0.4587, 0.2515, 0.4997, 0.2496, 0.5425, 0.2454, 0.5409, 0.7539, 0.4587, 0.7478, 0.5005, 0.7497, 0.4571, 0.2515, 0.4997, 0.2454, 0.5409, 0.2415, 0.5378, 0.7497, 0.4571, 0.7478, 0.5005, 0.7454, 0.4572, 0.2515, 0.4997, 0.2415, 0.5378, 0.238, 0.5332, 0.7454, 0.4572, 0.7478, 0.5005, 0.7412, 0.459, 0.2515, 0.4997, 0.238, 0.5332, 0.235, 0.5272, 0.7412, 0.459, 0.7478, 0.5005, 0.7373, 0.4623, 0.2515, 0.4997, 0.235, 0.5272, 0.2326, 0.5203, 0.7373, 0.4623, 0.7478, 0.5005, 0.7338, 0.4672, 0.2515, 0.4997, 0.2326, 0.5203, 0.231, 0.5125, 0.7338, 0.4672, 0.7478, 0.5005, 0.7308, 0.4732, 0.2515, 0.4997, 0.231, 0.5125, 0.2301, 0.5043, 0.7308, 0.4732, 0.7478, 0.5005, 0.7285, 0.4804, 0.6187, 0.3645, 0.6445, 0.3919, 0.6357, 0.434, 0.6079, 0.4173, 0.6676, 0.4164, 0.6889, 0.4388, 0.6839, 0.4629, 0.6608, 0.449, 0.2301, 0.5043, 0.2085, 0.5088, 0.2084, 0.4918, 0.2301, 0.4958, 0.709, 0.46, 0.7285, 0.4804, 0.7269, 0.4883, 0.7058, 0.4758, 0.186, 0.5133, 0.1621, 0.5179, 0.1621, 0.4827, 0.1859, 0.4874, 0.1363, 0.5228, 0.107, 0.5287, 0.107, 0.4713, 0.1361, 0.4773, 0.07363, 0.535, 0.03405, 0.5426, 0.03414, 0.456, 0.07366, 0.4643, 0.5893, 0.3341, 0.6187, 0.3645, 0.6079, 0.4173, 0.5765, 0.3987, 0.6445, 0.3919, 0.6676, 0.4164, 0.6608, 0.449, 0.6357, 0.434, 0.2515, 0.4997, 0.2301, 0.5043, 0.2301, 0.4958, 0.6889, 0.4388, 0.709, 0.46, 0.7058, 0.4758, 0.6839, 0.4629, 0.2085, 0.5088, 0.186, 0.5133, 0.1859, 0.4874, 0.2084, 0.4918, 0.7285, 0.4804, 0.7478, 0.5005, 0.7269, 0.4883, 0.1621, 0.5179, 0.1363, 0.5228, 0.1361, 0.4773, 0.1621, 0.4827, 0.107, 0.5287, 0.07363, 0.535, 0.07366, 0.4643, 0.107, 0.4713, 0.5545, 0.2979, 0.5893, 0.3341, 0.5765, 0.3987, 0.539, 0.3766])
me_sphere.materials.append(mat_material_001)
me_sphere.use_remesh_preserve_volume = False
me_sphere.use_remesh_preserve_attributes = False
me_sphere.use_mirror_vertex_groups = False
me_sphere.update()

# ---- objects
ob_sphere = bpy.data.objects.new('Sphere', me_sphere)
ob_lamp = bpy.data.objects.new('Lamp', light_lamp)
ob_camera = bpy.data.objects.new('Camera', cam_camera)

# ---- transforms, parenting, visibility, modifiers, constraints
ob_sphere.location = (0.0, 0.0, 0.0)
ob_sphere.lineart.crease_threshold = 0.0
ob_lamp.location = (4.076, 1.005, 5.904)
ob_lamp.rotation_euler = (0.6503, 0.05522, 1.866)
ob_lamp.lock_rotations_4d = False
ob_lamp.empty_display_type = 'ARROWS'
ob_lamp.color = (0.0, 0.0, 0.0, 0.0)
ob_lamp.lineart.crease_threshold = 0.0
ob_camera.location = (7.481, -6.508, 5.344)
ob_camera.rotation_euler = (1.109, 0.01082, 0.8149)
ob_camera.lock_rotations_4d = False
ob_camera.empty_display_type = 'ARROWS'
ob_camera.color = (0.0, 0.0, 0.0, 0.0)
ob_camera.display_type = 'WIRE'
ob_camera.lineart.crease_threshold = 0.0

# ---- collection membership
col_collection_1.objects.link(ob_sphere)
col_collection_1.objects.link(ob_lamp)
col_collection_1.objects.link(ob_camera)

# ---- scene / render settings (as saved in the file)
scene.camera = ob_camera
scene.frame_start = 1; scene.frame_end = 250; scene.frame_set(1)
scene.render.engine = 'BLENDER_EEVEE_NEXT'
scene.render.image_settings.compression = 90
scene.render.resolution_percentage = 50
scene.render.dither_intensity = 0.0
scene.cycles.use_denoising = False
scene.cycles.samples = 10
scene.cycles.sampling_pattern = 'TABULATED_SOBOL'
scene.cycles.light_sampling_threshold = 0.0
scene.cycles.use_adaptive_sampling = False
scene.cycles.use_light_tree = False
scene.cycles.blur_glossy = 0.0
scene.cycles.volume_bounces = 1
scene.cycles.pixel_filter_type = 'GAUSSIAN'
scene.cycles.sample_clamp_indirect = 0.0
scene.view_settings.view_transform = 'Standard'
bpy.context.view_layer.update()
